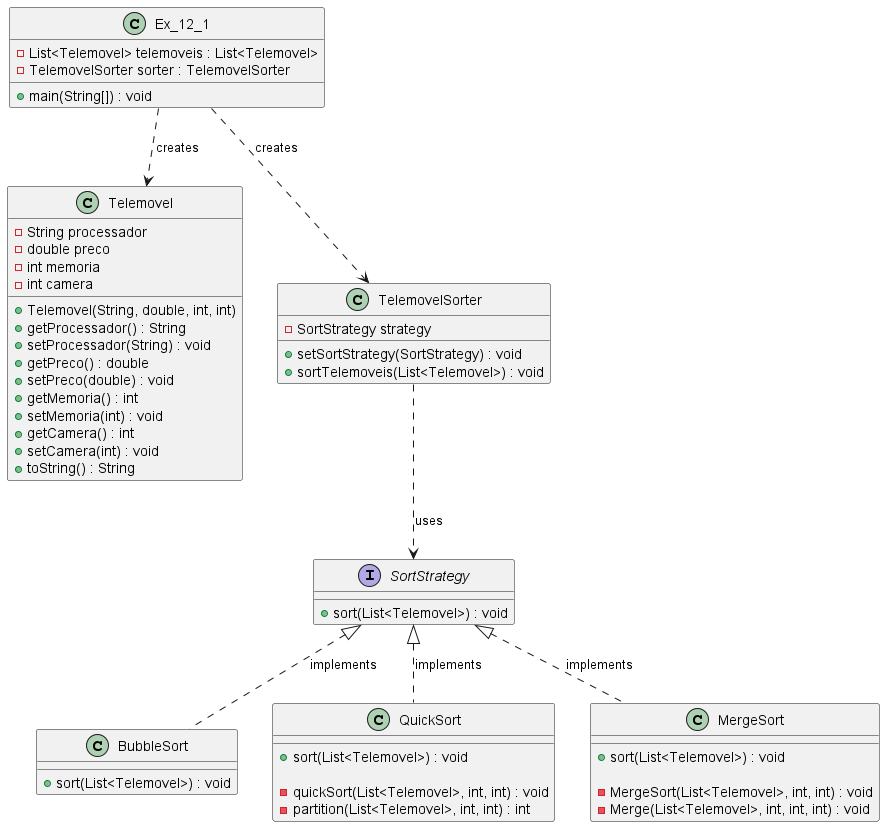

The diagram above was rendered by PlantUML. Its source (embedded in the PNG):
@startuml diagram_12_1

class Ex_12_1 {
    - List<Telemovel> telemoveis : List<Telemovel>
    - TelemovelSorter sorter : TelemovelSorter

    + main(String[]) : void
}

class Telemovel {
    - String processador
    - double preco
    - int memoria
    - int camera

    + Telemovel(String, double, int, int)
    + getProcessador() : String
    + setProcessador(String) : void
    + getPreco() : double
    + setPreco(double) : void
    + getMemoria() : int
    + setMemoria(int) : void
    + getCamera() : int
    + setCamera(int) : void
    + toString() : String
}

interface SortStrategy {
    + sort(List<Telemovel>) : void
}

class BubbleSort {
    + sort(List<Telemovel>) : void
}

class QuickSort {
    + sort(List<Telemovel>) : void

    - quickSort(List<Telemovel>, int, int) : void
    - partition(List<Telemovel>, int, int) : int
}

class MergeSort {
    + sort(List<Telemovel>) : void

    - MergeSort(List<Telemovel>, int, int) : void
    - Merge(List<Telemovel>, int, int, int) : void
}

class TelemovelSorter {
    - SortStrategy strategy

    + setSortStrategy(SortStrategy) : void
    + sortTelemoveis(List<Telemovel>) : void
}

Ex_12_1 ..> Telemovel : creates
Ex_12_1 ..> TelemovelSorter : creates

TelemovelSorter ..> SortStrategy : uses

SortStrategy <|.. BubbleSort : implements
SortStrategy <|.. QuickSort : implements
SortStrategy <|.. MergeSort : implements

@enduml